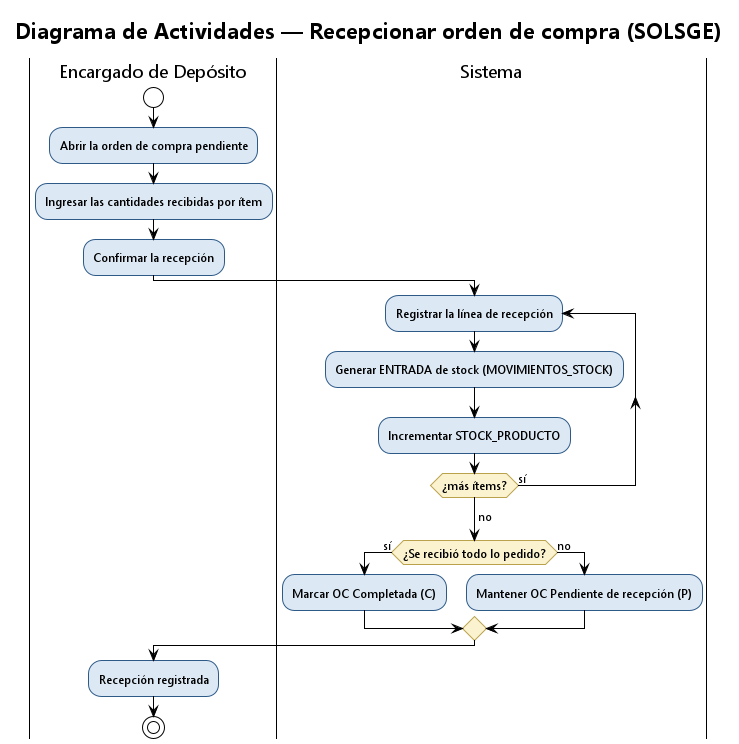

The diagram above was rendered by PlantUML. Its source (embedded in the PNG):
@startuml actividad_recepcionar_oc
!theme plain
skinparam backgroundColor #FFFFFF
skinparam shadowing false
skinparam DefaultFontName Segoe UI
skinparam ActivityFontSize 12
skinparam activity {
  BackgroundColor #DCE9F5
  BorderColor #2E5A88
  DiamondBackgroundColor #FBF3D0
  DiamondBorderColor #B9A24B
  ArrowColor #34506B }
title Diagrama de Actividades — Recepcionar orden de compra (SOLSGE)

|Encargado de Depósito|
start
:Abrir la orden de compra pendiente;
:Ingresar las cantidades recibidas por ítem;
:Confirmar la recepción;
|Sistema|
repeat :Registrar la línea de recepción;
  :Generar ENTRADA de stock (MOVIMIENTOS_STOCK);
  :Incrementar STOCK_PRODUCTO;
repeat while (¿más ítems?) is (sí)
->no;
if (¿Se recibió todo lo pedido?) then (sí)
  :Marcar OC Completada (C);
else (no)
  :Mantener OC Pendiente de recepción (P);
endif
|Encargado de Depósito|
:Recepción registrada;
stop
@enduml